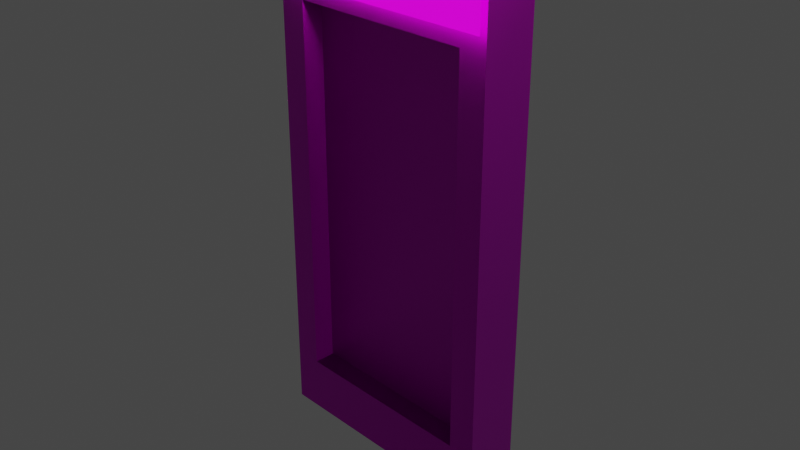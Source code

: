 # Source: exit_door.blend  (saved by Blender 2.90.8; exported with 4.5.12 LTS)
import bpy
from mathutils import Matrix  # noqa: F401  (used for matrix-valued properties, if any)

bpy.ops.wm.read_factory_settings(use_empty=True)
scene = bpy.context.scene
scene.name = 'Scene'

# ---- collections
col_collection = bpy.data.collections.new('Collection'); scene.collection.children.link(col_collection)

# ---- images (referenced by path relative to the original .blend; pixels are not part of the script)
import os
ASSET_DIR = os.environ.get("B2B_ASSET_DIR", "")  # directory of the original .blend (textures are referenced by path, not embedded)
HERE = os.path.dirname(os.path.abspath(__file__))  # packed textures are extracted next to this script under _unpacked/

def load_image(name, relpath, width, height, colorspace="sRGB"):
    """Load a texture the original file referenced (path relative to the .blend, or extracted next to this script)."""
    p = next((c for c in (os.path.join(HERE, relpath), os.path.join(ASSET_DIR, relpath)) if relpath and os.path.exists(c)), "")
    if p:
        img = bpy.data.images.load(p, check_existing=True)
        img.name = name
    else:  # same state as the original file: an image datablock whose file is absent (Cycles renders it pink)
        img = bpy.data.images.new(name, width, height)
        img.source = "FILE"
        img.filepath = "//" + (relpath or name)
    img.colorspace_settings.name = colorspace
    return img
img_start_wall_png = load_image('start_wall.png', 'start_wall.png', 1024, 1024, 'sRGB')
img_stucco_normal_png = load_image('stucco_normal.png', 'stucco_normal.png', 1024, 1024, 'sRGB')
img_wall1_png = load_image('wall1.png', 'wall1.png', 1024, 1024, 'sRGB')
img_wall1_normal_png = load_image('wall1_normal.png', 'wall1_normal.png', 1024, 1024, 'sRGB')
img_pod_bay_tmp_png = load_image('pod_bay_tmp.png', 'pod_bay_tmp.png', 1024, 1024, 'sRGB')

# ---- materials (node trees are filled in below, after node groups)
mat_material = bpy.data.materials.new('Material')
mat_material.alpha_threshold = 0.0
mat_material.use_transparent_shadow = False
mat_material.line_color = (0.0, 0.0, 0.0, 1.0)
mat_doorframe = bpy.data.materials.new('DoorFrame')
mat_doorframe.use_transparent_shadow = False
mat_door = bpy.data.materials.new('Door')
mat_door.use_transparent_shadow = False
mat_podbayscreen = bpy.data.materials.new('PodBayScreen')
mat_podbayscreen.surface_render_method = 'BLENDED'
mat_podbayscreen.blend_method = 'BLEND'
mat_podbayscreen.use_transparent_shadow = False

# ---- material node trees
mat_material.use_nodes = True; mat_material.node_tree.nodes.clear()
_N = mat_material.node_tree.nodes; _L = mat_material.node_tree.links
n0 = _N.new('ShaderNodeOutputMaterial'); n0.name = 'Material Output'; n0.location = (300, 300)
n1 = _N.new('ShaderNodeBsdfPrincipled'); n1.name = 'Principled BSDF'; n1.location = (10, 300)
n1.distribution = 'GGX'
n1.subsurface_method = 'BURLEY'
n1.inputs[2].default_value = 0.4
n1.inputs[3].default_value = 1.45
n1.inputs[27].default_value = (0.0, 0.0, 0.0, 1.0)
n1.inputs[28].default_value = 1.0
_L.new(n1.outputs[0], n0.inputs[0])
n0.is_active_output = True
mat_doorframe.use_nodes = True; mat_doorframe.node_tree.nodes.clear()
_N = mat_doorframe.node_tree.nodes; _L = mat_doorframe.node_tree.links
n0 = _N.new('ShaderNodeBsdfPrincipled'); n0.name = 'Principled BSDF'; n0.location = (10, 300)
n0.distribution = 'GGX'
n0.subsurface_method = 'BURLEY'
n0.inputs[1].default_value = 0.7585
n0.inputs[3].default_value = 1.45
n0.inputs[27].default_value = (0.0, 0.0, 0.0, 1.0)
n0.inputs[28].default_value = 1.0
n1 = _N.new('ShaderNodeOutputMaterial'); n1.name = 'Material Output'; n1.location = (300, 300)
n2 = _N.new('ShaderNodeTexImage'); n2.name = 'Image Texture'; n2.location = (-280, 280)
n2.image = img_start_wall_png
n3 = _N.new('ShaderNodeNormalMap'); n3.name = 'Normal Map'; n3.location = (-190, -100)
n4 = _N.new('ShaderNodeTexImage'); n4.name = 'Image Texture.001'; n4.location = (-480, -140)
n4.image = img_stucco_normal_png
_L.new(n0.outputs[0], n1.inputs[0])
_L.new(n2.outputs[0], n0.inputs[0])
_L.new(n3.outputs[0], n0.inputs[5])
_L.new(n4.outputs[0], n3.inputs[1])
n1.is_active_output = True
mat_door.use_nodes = True; mat_door.node_tree.nodes.clear()
_N = mat_door.node_tree.nodes; _L = mat_door.node_tree.links
n0 = _N.new('ShaderNodeBsdfPrincipled'); n0.name = 'Principled BSDF'; n0.location = (10, 300)
n0.distribution = 'GGX'
n0.subsurface_method = 'BURLEY'
n0.inputs[1].default_value = 0.7826
n0.inputs[3].default_value = 1.45
n0.inputs[27].default_value = (0.0, 0.0, 0.0, 1.0)
n0.inputs[28].default_value = 1.0
n1 = _N.new('ShaderNodeOutputMaterial'); n1.name = 'Material Output'; n1.location = (300, 300)
n2 = _N.new('ShaderNodeTexImage'); n2.name = 'Image Texture'; n2.location = (-280, 280)
n2.image = img_wall1_png
n3 = _N.new('ShaderNodeNormalMap'); n3.name = 'Normal Map'; n3.location = (-190, -100)
n4 = _N.new('ShaderNodeTexImage'); n4.name = 'Image Texture.001'; n4.location = (-480, -140)
n4.image = img_wall1_normal_png
_L.new(n0.outputs[0], n1.inputs[0])
_L.new(n2.outputs[0], n0.inputs[0])
_L.new(n3.outputs[0], n0.inputs[5])
_L.new(n4.outputs[0], n3.inputs[1])
n1.is_active_output = True
mat_podbayscreen.use_nodes = True; mat_podbayscreen.node_tree.nodes.clear()
_N = mat_podbayscreen.node_tree.nodes; _L = mat_podbayscreen.node_tree.links
n0 = _N.new('ShaderNodeBsdfPrincipled'); n0.name = 'Principled BSDF'; n0.location = (10, 300)
n0.distribution = 'GGX'
n0.subsurface_method = 'BURLEY'
n0.inputs[3].default_value = 1.45
n0.inputs[28].default_value = 1.0
n1 = _N.new('ShaderNodeOutputMaterial'); n1.name = 'Material Output'; n1.location = (300, 300)
n2 = _N.new('ShaderNodeTexImage'); n2.name = 'Image Texture'; n2.location = (-280, -60)
n2.image = img_pod_bay_tmp_png
n3 = _N.new('ShaderNodeTexImage'); n3.name = 'Image Texture.001'; n3.location = (-280, 280)
n3.image = img_pod_bay_tmp_png
_L.new(n0.outputs[0], n1.inputs[0])
_L.new(n2.outputs[0], n0.inputs[27])
_L.new(n3.outputs[0], n0.inputs[0])
n1.is_active_output = True

# ---- world
world_world = bpy.data.worlds.new('World'); scene.world = world_world
world_world.use_nodes = True; world_world.node_tree.nodes.clear()
_N = world_world.node_tree.nodes; _L = world_world.node_tree.links
n0 = _N.new('ShaderNodeOutputWorld'); n0.name = 'World Output'; n0.location = (300, 300)
n1 = _N.new('ShaderNodeBackground'); n1.name = 'Background'; n1.location = (10, 300)
n1.inputs[0].default_value = (0.05088, 0.05088, 0.05088, 1.0)
_L.new(n1.outputs[0], n0.inputs[0])
n0.is_active_output = True
world_world.color = (0.05088, 0.05088, 0.05088)
world_world.use_sun_shadow = False
world_world.sun_shadow_jitter_overblur = 0.0

# ---- cameras
cam_camera = bpy.data.cameras.new('Camera')
cam_camera.clip_end = 100.0
cam_camera.ortho_scale = 7.314

# ---- lights
light_light = bpy.data.lights.new('Light', 'POINT')
light_light.transmission_factor = 0.0
light_light.energy = 1000.0
light_light.shadow_soft_size = 0.1
light_light.shadow_maximum_resolution = 0.006
light_light.use_absolute_resolution = True

# ---- meshes
me_cube = bpy.data.meshes.new('Cube')
me_cube.from_pydata([(1.372, 0.2947, 4.191), (1.372, 0.2947, -2.707), (1.372, -0.2947, 4.191), (1.372, -0.2947, -2.707), (-1.372, 0.2947, 4.191), (-1.372, 0.2947, -2.707), (-1.372, -0.2947, 4.191), (-1.372, -0.2947, -2.707), (0.0, 0.2947, -2.707), (1.372, 0.2947, 0.0), (-1.372, -0.2947, 0.0), (1.372, -0.2947, 0.0), (-1.372, 0.2947, 0.0), (0.0, -0.2947, 4.191), (0.0, -0.2947, -2.707), (0.0, 0.2947, 4.191), (0.0, 0.2947, 0.0), (-1.372, -0.2947, 1.353), (1.372, -0.2947, -1.353), (-0.6862, -0.2947, 4.191), (0.6862, -0.2947, -2.707), (-1.372, -0.2947, -1.353), (1.372, -0.2947, 1.353), (0.6862, -0.2947, 4.191), (-0.6862, -0.2947, -2.707), (-1.064, -0.2947, 0.0), (1.064, -0.2947, 0.0), (0.0, -0.2947, -2.098), (0.0, -0.2947, 2.098), (1.064, -0.2947, 2.098), (1.064, -0.2947, -2.098), (-1.064, -0.2947, -2.098), (-1.064, -0.2947, 2.098), (1.064, -0.05501, 0.0), (0.0, -0.05501, 0.0), (0.0, -0.05501, 2.098), (-1.064, -0.05501, 0.0), (0.0, -0.05501, -2.098), (1.064, -0.05501, 2.098), (1.064, -0.05501, -2.098), (-1.064, -0.05501, -2.098), (-1.064, -0.05501, 2.098)], [], [(15, 4, 6, 19, 13), (32, 19, 6, 17), (10, 17, 6, 4, 12), (8, 1, 3, 20, 14), (9, 0, 2, 22, 11), (16, 15, 0, 9), (8, 16, 9, 1), (5, 12, 16, 8), (12, 4, 15, 16), (1, 9, 11, 18, 3), (5, 8, 14, 24, 7), (7, 21, 10, 12, 5), (31, 25, 10, 21), (26, 29, 38, 33), (29, 23, 13, 28), (0, 15, 13, 23, 2), (28, 32, 41, 35), (11, 22, 29, 26), (22, 2, 23, 29), (20, 30, 27, 14), (3, 18, 30, 20), (18, 11, 26, 30), (24, 31, 21, 7), (14, 27, 31, 24), (27, 30, 39, 37), (25, 32, 17, 10), (32, 25, 36, 41), (28, 13, 19, 32), (39, 33, 34, 37), (33, 38, 35, 34), (37, 34, 36, 40), (34, 35, 41, 36), (25, 31, 40, 36), (29, 28, 35, 38), (31, 27, 37, 40), (30, 26, 33, 39)])
me_cube.polygons.foreach_set('material_index', [1, 1, 1, 1, 1, 1, 1, 1, 1, 1, 1, 1, 1, 1, 1, 1, 1, 1, 1, 1, 1, 1, 1, 1, 1, 1, 1, 1, 2, 2, 2, 2, 1, 1, 1, 1])
_uv = me_cube.uv_layers.new(name='UVMap')
_uv.uv.foreach_set('vector', [1.247, -0.03841, 1.667, -0.03841, 1.667, 0.7752, 1.457, 0.7752, 1.247, 0.7752, -0.1066, -0.5375, -0.2222, -0.852, -0.01225, -0.852, -0.01225, -0.4255, 0.8275, -0.4452, 0.8275, -0.2418, 0.8275, 0.1847, -0.01225, 0.1847, -0.01225, -0.4452, 0.8275, -0.4452, 0.8275, -0.852, 1.667, -0.852, 1.667, -0.6486, 1.667, -0.4452, -0.01225, 0.5915, -0.01225, 1.221, -0.852, 1.221, -0.852, 0.7949, -0.852, 0.5915, 0.4076, 0.8145, 0.4076, 0.1847, 0.8275, 0.1847, 0.8275, 0.8145, 0.4076, 1.221, 0.4076, 0.8145, 0.8275, 0.8145, 0.8275, 1.221, -0.01225, 1.221, -0.01225, 0.8145, 0.4076, 0.8145, 0.4076, 1.221, -0.01225, 0.8145, -0.01225, 0.1847, 0.4076, 0.1847, 0.4076, 0.8145, -0.01225, 0.1847, -0.01225, 0.5915, -0.852, 0.5915, -0.852, 0.3881, -0.852, 0.1847, 0.8275, -0.03841, 0.8275, -0.4452, 1.667, -0.4452, 1.667, -0.2418, 1.667, -0.03841, 0.8275, -0.852, 0.8275, -0.6486, 0.8275, -0.4452, -0.01225, -0.4452, -0.01225, -0.852, -0.1066, 0.09321, -0.1066, -0.2221, -0.01225, -0.2221, -0.01225, -0.01873, 1.169, 1.091, 1.169, 0.7752, 1.511, 0.7752, 1.511, 1.091, -0.7576, -0.5375, -0.6421, -0.852, -0.4321, -0.852, -0.4321, -0.5375, 0.8275, -0.03841, 1.247, -0.03841, 1.247, 0.7752, 1.037, 0.7752, 0.8275, 0.7752, -0.852, 1.537, -0.852, 1.221, -0.5105, 1.221, -0.5105, 1.537, -0.852, -0.2221, -0.852, -0.4255, -0.7576, -0.5375, -0.7576, -0.2221, -0.852, -0.4255, -0.852, -0.852, -0.6421, -0.852, -0.7576, -0.5375, -0.6421, 0.1847, -0.7576, 0.09321, -0.4321, 0.09321, -0.4321, 0.1847, -0.852, 0.1847, -0.852, -0.01873, -0.7576, 0.09321, -0.6421, 0.1847, -0.852, -0.01873, -0.852, -0.2221, -0.7576, -0.2221, -0.7576, 0.09321, -0.2222, 0.1847, -0.1066, 0.09321, -0.01225, -0.01873, -0.01225, 0.1847, -0.4321, 0.1847, -0.4321, 0.09321, -0.1066, 0.09321, -0.2222, 0.1847, 1.511, 1.091, 1.511, 0.7752, 1.852, 0.7752, 1.852, 1.091, -0.1066, -0.2221, -0.1066, -0.5375, -0.01225, -0.4255, -0.01225, -0.2221, 1.169, 0.7752, 1.169, 1.091, 0.8275, 1.091, 0.8275, 0.7752, -0.4321, -0.5375, -0.4321, -0.852, -0.2222, -0.852, -0.1066, -0.5375, 0.9986, 0.9971, 0.5, 0.9971, 0.5, 0.4985, 0.9986, 0.4985, 0.5, 0.9971, 0.001412, 0.9971, 0.001412, 0.4985, 0.5, 0.4985, 0.9986, 0.4985, 0.5, 0.4985, 0.5, -8.789e-05, 0.9986, -8.789e-05, 0.5, 0.4985, 0.001412, 0.4985, 0.001412, -8.789e-05, 0.5, -8.789e-05, 1.169, 1.091, 1.169, 1.406, 0.8275, 1.406, 0.8275, 1.091, -0.852, 1.852, -0.852, 1.537, -0.5105, 1.537, -0.5105, 1.852, 1.511, 1.406, 1.511, 1.091, 1.852, 1.091, 1.852, 1.406, 1.169, 1.406, 1.169, 1.091, 1.511, 1.091, 1.511, 1.406])
me_cube.materials.append(mat_material)
me_cube.materials.append(mat_doorframe)
me_cube.materials.append(mat_door)
me_cube.use_remesh_preserve_volume = False
me_cube.use_remesh_preserve_attributes = False
me_cube.use_mirror_vertex_groups = False
me_cube.update()
me_plane = bpy.data.meshes.new('Plane')
me_plane.from_pydata([(-1.372, -0.3825, 2.28), (1.372, -0.3825, 2.28), (-1.372, -0.3825, 4.104), (1.372, -0.3825, 4.104)], [], [(0, 1, 3, 2)])
_uv = me_plane.uv_layers.new(name='UVMap')
_uv.uv.foreach_set('vector', [0.0, 0.0, 1.0, 0.0, 1.0, 1.0, 0.0, 1.0])
me_plane.materials.append(mat_podbayscreen)
me_plane.use_remesh_fix_poles = True
me_plane.use_remesh_preserve_attributes = False
me_plane.use_mirror_vertex_groups = False
me_plane.update()

# ---- objects
ob_cube = bpy.data.objects.new('Cube', me_cube)
ob_light = bpy.data.objects.new('Light', light_light)
ob_camera = bpy.data.objects.new('Camera', cam_camera)
ob_plane = bpy.data.objects.new('Plane', me_plane)

# ---- transforms, parenting, visibility, modifiers, constraints
ob_cube.location = (0.0, 0.0, 0.0)
ob_cube.lock_rotations_4d = False
ob_cube.empty_display_type = 'ARROWS'
ob_cube.lineart.crease_threshold = 0.0
ob_light.location = (4.076, 1.005, 5.904)
ob_light.rotation_euler = (0.6503, 0.05522, 1.866)
ob_light.lock_rotations_4d = False
ob_light.empty_display_type = 'ARROWS'
ob_light.color = (0.0, 0.0, 0.0, 0.0)
ob_light.lineart.crease_threshold = 0.0
ob_camera.location = (7.359, -6.926, 4.958)
ob_camera.rotation_euler = (1.109, 0.0, 0.8149)
ob_camera.lock_rotations_4d = False
ob_camera.empty_display_type = 'ARROWS'
ob_camera.color = (0.0, 0.0, 0.0, 0.0)
ob_camera.display_type = 'WIRE'
ob_camera.lineart.crease_threshold = 0.0
ob_plane.parent = ob_cube
ob_plane.location = (0.0, 0.0, 0.0)
ob_plane.lineart.crease_threshold = 0.0

# ---- collection membership
col_collection.objects.link(ob_cube)
col_collection.objects.link(ob_light)
col_collection.objects.link(ob_camera)
col_collection.objects.link(ob_plane)

# ---- scene / render settings (as saved in the file)
scene.camera = ob_camera
scene.frame_start = 1; scene.frame_end = 250; scene.frame_set(1)
scene.render.engine = 'BLENDER_EEVEE_NEXT'
scene.cycles.use_denoising = False
scene.cycles.samples = 128
scene.cycles.sampling_pattern = 'TABULATED_SOBOL'
scene.cycles.use_adaptive_sampling = False
scene.cycles.use_light_tree = False
scene.view_settings.view_transform = 'Filmic'
bpy.context.view_layer.update()
